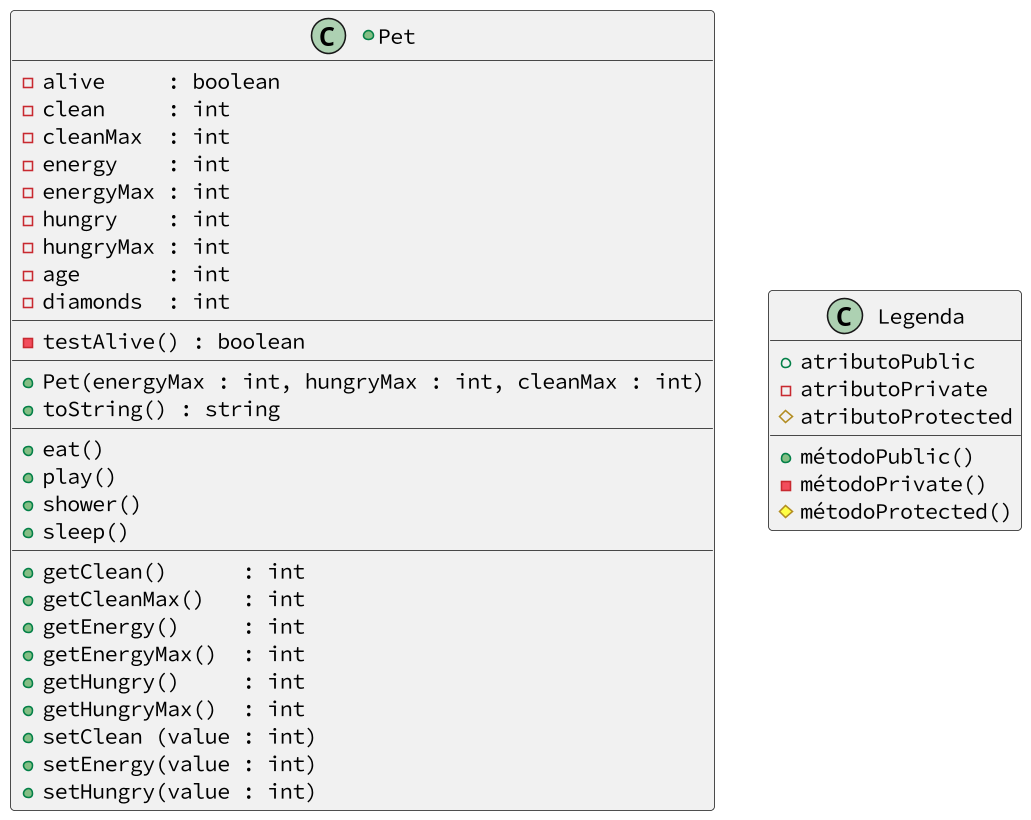

The diagram above was rendered by PlantUML. Its source (embedded in the PNG):
@startuml
skinparam defaultFontName Hasklig
skinparam dpi 150
'==
+class Pet {
    ' se o pet está vivo
    - alive     : boolean
    - clean     : int
    - cleanMax  : int
    - energy    : int
    - energyMax : int
    - hungry    : int
    - hungryMax : int
    - age       : int
    - diamonds  : int
    __
    ' verifique se o pet está vivo
    ' se estiver morto emita uma mensagem de erro
    ' retorne true ou false de acordo com o estado do pet
    - testAlive() : boolean
    __
    ' inicialize todos os atributos
    ' inicialize os atributos Max de acordo com os parâmetros
    '   do construtor
    ' hungry, energy e clean iniciam com os valores máximo
    ' idade e diamantes iniciam com 0
    ' alive deve ser true
    + Pet(energyMax : int, hungryMax : int, cleanMax : int)
    + toString() : string
    __
    ' invoque o método testAlive para verificar se o pet esta vivo
    ' altere os atributos do pet de acordo com as regras de comer
    ' utilizando os métodos get e set
    + eat()
    ' invoque o método testAlive para verificar se o pet esta vivo
    ' altere os atributos do pet de acordo com as regras de jogar
    ' utilizando os métodos get e set
    + play()
    ' invoque o método testAlive para verificar se o pet esta vivo
    ' altere os atributos do pet de acordo com as regras de comer
    ' utilizando os métodos get e set
    + shower()
    ' invoque o método testAlive para verificar se o pet esta vivo
    ' altere os atributos do pet de acordo com as regras de comer
    ' utilizando os métodos get e set
    + sleep()
    __
    + getClean()      : int
    + getCleanMax()   : int
    + getEnergy()     : int
    + getEnergyMax()  : int
    + getHungry()     : int
    + getHungryMax()  : int
    ' atribui o valor do parâmetro ao atributo clean
    ' se o valor for menor que 0 o pet morre de sujo
    ' garanta que os valores ficarão no interalo 0 - max
    + setClean (value : int)
    ' atribui o valor de energia
    ' se o valor ficar abaixo de 0, o pet morre de fraqueza
    ' garanta que os valores ficarão no interalo 0 - max
    + setEnergy(value : int)
    ' atribui o valor da hungry
    ' se o valor for menor ou igual a 0 o pet morre de fome
    ' garanta que os valores ficarão no interalo 0 - max
    + setHungry(value : int)
}
class Legenda {
  + atributoPublic
  - atributoPrivate
  # atributoProtected
  __
  + métodoPublic()
  - métodoPrivate()
  # métodoProtected()
}
'--
@enduml